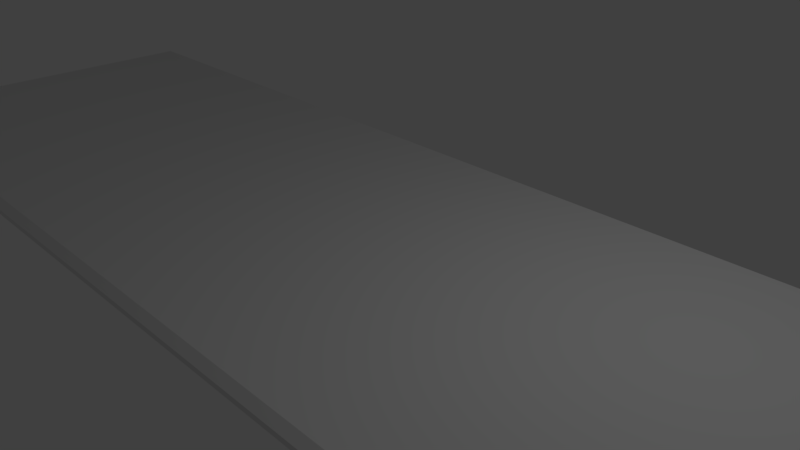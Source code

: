 # Source: Carpet.blend  (saved by Blender 2.78.0; exported with 4.5.12 LTS)
import bpy
from mathutils import Matrix  # noqa: F401  (used for matrix-valued properties, if any)

bpy.ops.wm.read_factory_settings(use_empty=True)
scene = bpy.context.scene
scene.name = 'Scene'

# ---- collections
col_collection_1 = bpy.data.collections.new('Collection 1'); scene.collection.children.link(col_collection_1)

# ---- materials (node trees are filled in below, after node groups)
mat_m_carpet = bpy.data.materials.new('M_Carpet')
mat_m_carpet.alpha_threshold = 0.0
mat_m_carpet.use_transparent_shadow = False
mat_m_carpet.roughness = 0.5
mat_m_carpet.specular_intensity = 0.0
mat_m_carpet.line_color = (0.0, 0.0, 0.0, 1.0)

# ---- material node trees

# ---- world
world_world = bpy.data.worlds.new('World'); scene.world = world_world
world_world.color = (0.05088, 0.05088, 0.05088)
world_world.use_sun_shadow = False
world_world.sun_shadow_jitter_overblur = 0.0
world_world.cycles.sampling_method = 'MANUAL'

# ---- cameras
cam_camera = bpy.data.cameras.new('Camera')
cam_camera.clip_end = 100.0
cam_camera.lens = 35.0
cam_camera.sensor_width = 32.0
cam_camera.sensor_height = 18.0
cam_camera.ortho_scale = 7.314
cam_camera.dof.focus_distance = 0.0
cam_camera.dof.aperture_fstop = 128.0

# ---- lights
light_lamp = bpy.data.lights.new('Lamp', 'POINT')
light_lamp.transmission_factor = 0.0
light_lamp.cutoff_distance = 30.0
light_lamp.energy = 100.0
light_lamp.shadow_buffer_clip_start = 1.001
light_lamp.shadow_soft_size = 0.1
light_lamp.shadow_maximum_resolution = 0.006
light_lamp.use_absolute_resolution = True

# ---- meshes
me_cube = bpy.data.meshes.new('Cube')
me_cube.from_pydata([(10.0, 3.0, 0.01234), (10.0, -3.0, 0.01234), (-10.0, -3.0, 0.01234), (-10.0, 3.0, 0.01234), (9.887, 2.878, 0.3123), (9.887, -2.878, 0.3123), (-9.887, -2.878, 0.3123), (-9.887, 2.878, 0.3123), (10.0, 3.0, 0.1623), (10.0, -3.0, 0.1623), (-10.0, -3.0, 0.1623), (-10.0, 3.0, 0.1623)], [], [(0, 1, 2, 3), (4, 7, 6, 5), (8, 4, 5, 9), (9, 5, 6, 10), (10, 6, 7, 11), (8, 0, 3, 11), (4, 8, 11, 7), (2, 10, 11, 3), (1, 9, 10, 2), (0, 8, 9, 1)])
_uv = me_cube.uv_layers.new(name='UVMap')
_uv.uv.foreach_set('vector', [0.627, 0.1214, 0.373, 0.1214, 0.373, 0.8786, 0.627, 0.8786, 0.6219, 0.1257, 0.6219, 0.8743, 0.3781, 0.8743, 0.3781, 0.1257, 0.627, 0.1214, 0.6219, 0.1257, 0.3781, 0.1257, 0.373, 0.1214, 0.373, 0.1214, 0.3781, 0.1257, 0.3781, 0.8743, 0.373, 0.8786, 0.373, 0.8786, 0.3781, 0.8743, 0.6219, 0.8743, 0.627, 0.8786, 0.627, 0.1214, 0.627, 0.1214, 0.627, 0.8786, 0.627, 0.8786, 0.6219, 0.1257, 0.627, 0.1214, 0.627, 0.8786, 0.6219, 0.8743, 0.373, 0.8786, 0.373, 0.8786, 0.627, 0.8786, 0.627, 0.8786, 0.373, 0.1214, 0.373, 0.1214, 0.373, 0.8786, 0.373, 0.8786, 0.627, 0.1214, 0.627, 0.1214, 0.373, 0.1214, 0.373, 0.1214])
me_cube.materials.append(mat_m_carpet)
me_cube.use_remesh_preserve_volume = False
me_cube.use_remesh_preserve_attributes = False
me_cube.use_mirror_vertex_groups = False
me_cube.update()

# ---- objects
ob_cube = bpy.data.objects.new('Cube', me_cube)
ob_lamp = bpy.data.objects.new('Lamp', light_lamp)
ob_camera = bpy.data.objects.new('Camera', cam_camera)

# ---- transforms, parenting, visibility, modifiers, constraints
ob_cube.location = (0.0, 0.0, 0.0)
ob_cube.scale = (1.0, 1.0, 0.5)
ob_cube.lock_rotations_4d = False
ob_cube.empty_display_type = 'ARROWS'
ob_cube.lineart.crease_threshold = 0.0
ob_lamp.location = (4.076, 1.005, 5.904)
ob_lamp.rotation_euler = (0.6503, 0.05522, 1.866)
ob_lamp.lock_rotations_4d = False
ob_lamp.empty_display_type = 'ARROWS'
ob_lamp.color = (0.0, 0.0, 0.0, 0.0)
ob_lamp.lineart.crease_threshold = 0.0
ob_camera.location = (7.481, -6.508, 5.344)
ob_camera.rotation_euler = (1.109, 0.0, 0.8149)
ob_camera.lock_rotations_4d = False
ob_camera.empty_display_type = 'ARROWS'
ob_camera.color = (0.0, 0.0, 0.0, 0.0)
ob_camera.display_type = 'WIRE'
ob_camera.lineart.crease_threshold = 0.0

# ---- collection membership
col_collection_1.objects.link(ob_cube)
col_collection_1.objects.link(ob_lamp)
col_collection_1.objects.link(ob_camera)

# ---- scene / render settings (as saved in the file)
scene.camera = ob_camera
scene.frame_start = 1; scene.frame_end = 250; scene.frame_set(1)
scene.render.engine = 'BLENDER_EEVEE_NEXT'
scene.render.resolution_percentage = 50
scene.render.dither_intensity = 0.0
scene.render.use_border = True
scene.cycles.use_denoising = False
scene.cycles.samples = 128
scene.cycles.sampling_pattern = 'TABULATED_SOBOL'
scene.cycles.light_sampling_threshold = 0.0
scene.cycles.use_adaptive_sampling = False
scene.cycles.use_light_tree = False
scene.cycles.blur_glossy = 0.0
scene.cycles.max_bounces = 4
scene.cycles.sample_clamp_indirect = 0.0
scene.view_settings.view_transform = 'Standard'
bpy.context.view_layer.update()
